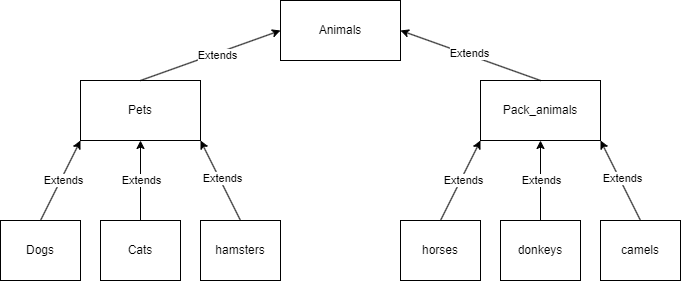

The diagram above was exported from draw.io. Its source (the exported page's mxGraphModel, read from the mxfile embedded in the PNG):
<mxGraphModel dx="1434" dy="746" grid="1" gridSize="10" guides="1" tooltips="1" connect="1" arrows="1" fold="1" page="1" pageScale="1" pageWidth="827" pageHeight="1169" math="0" shadow="0">
  <root>
    <mxCell id="0" />
    <mxCell id="1" parent="0" />
    <mxCell id="R-nAuKvUzbMx5eiZwn7A-1" value="Animals" style="rounded=0;whiteSpace=wrap;html=1;" vertex="1" parent="1">
      <mxGeometry x="360" y="80" width="120" height="60" as="geometry" />
    </mxCell>
    <mxCell id="R-nAuKvUzbMx5eiZwn7A-2" value="Pets" style="rounded=0;whiteSpace=wrap;html=1;" vertex="1" parent="1">
      <mxGeometry x="160" y="160" width="120" height="60" as="geometry" />
    </mxCell>
    <mxCell id="R-nAuKvUzbMx5eiZwn7A-3" value="Pack_animals" style="rounded=0;whiteSpace=wrap;html=1;" vertex="1" parent="1">
      <mxGeometry x="560" y="160" width="120" height="60" as="geometry" />
    </mxCell>
    <mxCell id="R-nAuKvUzbMx5eiZwn7A-6" value="hamsters" style="rounded=0;whiteSpace=wrap;html=1;" vertex="1" parent="1">
      <mxGeometry x="280" y="300" width="80" height="60" as="geometry" />
    </mxCell>
    <mxCell id="R-nAuKvUzbMx5eiZwn7A-18" value="" style="edgeStyle=orthogonalEdgeStyle;rounded=0;orthogonalLoop=1;jettySize=auto;html=1;" edge="1" parent="1" source="R-nAuKvUzbMx5eiZwn7A-7" target="R-nAuKvUzbMx5eiZwn7A-2">
      <mxGeometry relative="1" as="geometry" />
    </mxCell>
    <mxCell id="R-nAuKvUzbMx5eiZwn7A-22" value="Extends" style="edgeLabel;html=1;align=center;verticalAlign=middle;resizable=0;points=[];" vertex="1" connectable="0" parent="R-nAuKvUzbMx5eiZwn7A-18">
      <mxGeometry x="0.025" relative="1" as="geometry">
        <mxPoint as="offset" />
      </mxGeometry>
    </mxCell>
    <mxCell id="R-nAuKvUzbMx5eiZwn7A-7" value="Cats" style="rounded=0;whiteSpace=wrap;html=1;" vertex="1" parent="1">
      <mxGeometry x="180" y="300" width="80" height="60" as="geometry" />
    </mxCell>
    <mxCell id="R-nAuKvUzbMx5eiZwn7A-8" value="Dogs" style="rounded=0;whiteSpace=wrap;html=1;" vertex="1" parent="1">
      <mxGeometry x="80" y="300" width="80" height="60" as="geometry" />
    </mxCell>
    <mxCell id="R-nAuKvUzbMx5eiZwn7A-9" value="camels" style="rounded=0;whiteSpace=wrap;html=1;" vertex="1" parent="1">
      <mxGeometry x="680" y="300" width="80" height="60" as="geometry" />
    </mxCell>
    <mxCell id="R-nAuKvUzbMx5eiZwn7A-10" value="donkeys" style="rounded=0;whiteSpace=wrap;html=1;" vertex="1" parent="1">
      <mxGeometry x="580" y="300" width="80" height="60" as="geometry" />
    </mxCell>
    <mxCell id="R-nAuKvUzbMx5eiZwn7A-11" value="horses" style="rounded=0;whiteSpace=wrap;html=1;" vertex="1" parent="1">
      <mxGeometry x="480" y="300" width="80" height="60" as="geometry" />
    </mxCell>
    <mxCell id="R-nAuKvUzbMx5eiZwn7A-12" value="" style="endArrow=classic;html=1;rounded=0;entryX=0;entryY=0.5;entryDx=0;entryDy=0;" edge="1" parent="1" target="R-nAuKvUzbMx5eiZwn7A-1">
      <mxGeometry width="50" height="50" relative="1" as="geometry">
        <mxPoint x="220" y="160" as="sourcePoint" />
        <mxPoint x="270" y="110" as="targetPoint" />
      </mxGeometry>
    </mxCell>
    <mxCell id="R-nAuKvUzbMx5eiZwn7A-14" value="Extends" style="edgeLabel;html=1;align=center;verticalAlign=middle;resizable=0;points=[];" vertex="1" connectable="0" parent="R-nAuKvUzbMx5eiZwn7A-12">
      <mxGeometry x="0.076" y="-2" relative="1" as="geometry">
        <mxPoint as="offset" />
      </mxGeometry>
    </mxCell>
    <mxCell id="R-nAuKvUzbMx5eiZwn7A-13" value="" style="endArrow=classic;html=1;rounded=0;entryX=1;entryY=0.5;entryDx=0;entryDy=0;" edge="1" parent="1" target="R-nAuKvUzbMx5eiZwn7A-1">
      <mxGeometry width="50" height="50" relative="1" as="geometry">
        <mxPoint x="620" y="160" as="sourcePoint" />
        <mxPoint x="760" y="110" as="targetPoint" />
      </mxGeometry>
    </mxCell>
    <mxCell id="R-nAuKvUzbMx5eiZwn7A-15" value="Extends" style="edgeLabel;html=1;align=center;verticalAlign=middle;resizable=0;points=[];" vertex="1" connectable="0" parent="R-nAuKvUzbMx5eiZwn7A-13">
      <mxGeometry x="0.0389" y="-2" relative="1" as="geometry">
        <mxPoint as="offset" />
      </mxGeometry>
    </mxCell>
    <mxCell id="R-nAuKvUzbMx5eiZwn7A-16" value="" style="endArrow=classic;html=1;rounded=0;entryX=1;entryY=0.5;entryDx=0;entryDy=0;exitX=0.5;exitY=0;exitDx=0;exitDy=0;" edge="1" parent="1" source="R-nAuKvUzbMx5eiZwn7A-8">
      <mxGeometry width="50" height="50" relative="1" as="geometry">
        <mxPoint x="300" y="270" as="sourcePoint" />
        <mxPoint x="160" y="220" as="targetPoint" />
      </mxGeometry>
    </mxCell>
    <mxCell id="R-nAuKvUzbMx5eiZwn7A-17" value="Extends" style="edgeLabel;html=1;align=center;verticalAlign=middle;resizable=0;points=[];" vertex="1" connectable="0" parent="R-nAuKvUzbMx5eiZwn7A-16">
      <mxGeometry x="0.0389" y="-2" relative="1" as="geometry">
        <mxPoint as="offset" />
      </mxGeometry>
    </mxCell>
    <mxCell id="R-nAuKvUzbMx5eiZwn7A-20" value="" style="endArrow=classic;html=1;rounded=0;entryX=1;entryY=1;entryDx=0;entryDy=0;exitX=0.5;exitY=0;exitDx=0;exitDy=0;" edge="1" parent="1" target="R-nAuKvUzbMx5eiZwn7A-2">
      <mxGeometry width="50" height="50" relative="1" as="geometry">
        <mxPoint x="320" y="300" as="sourcePoint" />
        <mxPoint x="360" y="220" as="targetPoint" />
      </mxGeometry>
    </mxCell>
    <mxCell id="R-nAuKvUzbMx5eiZwn7A-21" value="Extends" style="edgeLabel;html=1;align=center;verticalAlign=middle;resizable=0;points=[];" vertex="1" connectable="0" parent="R-nAuKvUzbMx5eiZwn7A-20">
      <mxGeometry x="0.0389" y="-2" relative="1" as="geometry">
        <mxPoint as="offset" />
      </mxGeometry>
    </mxCell>
    <mxCell id="R-nAuKvUzbMx5eiZwn7A-23" value="" style="edgeStyle=orthogonalEdgeStyle;rounded=0;orthogonalLoop=1;jettySize=auto;html=1;" edge="1" parent="1">
      <mxGeometry relative="1" as="geometry">
        <mxPoint x="620" y="300" as="sourcePoint" />
        <mxPoint x="620" y="220" as="targetPoint" />
      </mxGeometry>
    </mxCell>
    <mxCell id="R-nAuKvUzbMx5eiZwn7A-24" value="Extends" style="edgeLabel;html=1;align=center;verticalAlign=middle;resizable=0;points=[];" vertex="1" connectable="0" parent="R-nAuKvUzbMx5eiZwn7A-23">
      <mxGeometry x="0.025" relative="1" as="geometry">
        <mxPoint as="offset" />
      </mxGeometry>
    </mxCell>
    <mxCell id="R-nAuKvUzbMx5eiZwn7A-25" value="" style="endArrow=classic;html=1;rounded=0;entryX=1;entryY=0.5;entryDx=0;entryDy=0;exitX=0.5;exitY=0;exitDx=0;exitDy=0;" edge="1" parent="1">
      <mxGeometry width="50" height="50" relative="1" as="geometry">
        <mxPoint x="520" y="300" as="sourcePoint" />
        <mxPoint x="560" y="220" as="targetPoint" />
      </mxGeometry>
    </mxCell>
    <mxCell id="R-nAuKvUzbMx5eiZwn7A-26" value="Extends" style="edgeLabel;html=1;align=center;verticalAlign=middle;resizable=0;points=[];" vertex="1" connectable="0" parent="R-nAuKvUzbMx5eiZwn7A-25">
      <mxGeometry x="0.0389" y="-2" relative="1" as="geometry">
        <mxPoint as="offset" />
      </mxGeometry>
    </mxCell>
    <mxCell id="R-nAuKvUzbMx5eiZwn7A-27" value="" style="endArrow=classic;html=1;rounded=0;entryX=1;entryY=1;entryDx=0;entryDy=0;exitX=0.5;exitY=0;exitDx=0;exitDy=0;" edge="1" parent="1">
      <mxGeometry width="50" height="50" relative="1" as="geometry">
        <mxPoint x="720" y="300" as="sourcePoint" />
        <mxPoint x="680" y="220" as="targetPoint" />
      </mxGeometry>
    </mxCell>
    <mxCell id="R-nAuKvUzbMx5eiZwn7A-28" value="Extends" style="edgeLabel;html=1;align=center;verticalAlign=middle;resizable=0;points=[];" vertex="1" connectable="0" parent="R-nAuKvUzbMx5eiZwn7A-27">
      <mxGeometry x="0.0389" y="-2" relative="1" as="geometry">
        <mxPoint as="offset" />
      </mxGeometry>
    </mxCell>
  </root>
</mxGraphModel>